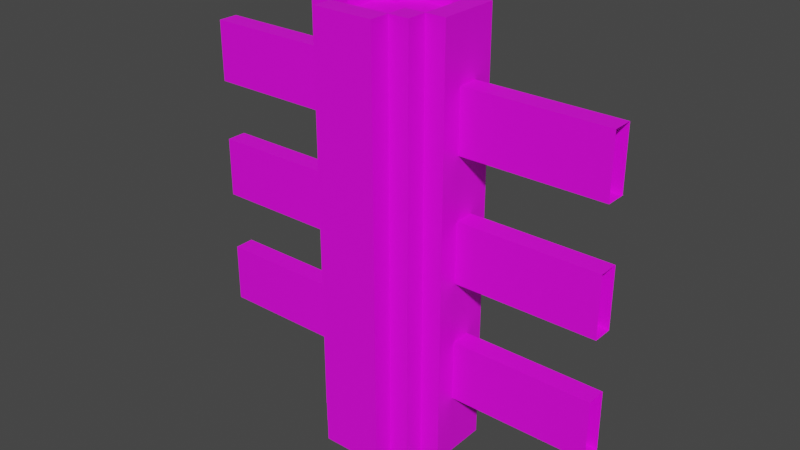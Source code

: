 # Source: Fence_PitoShape.blend  (saved by Blender 3.3.6; exported with 4.5.12 LTS)
import bpy
from mathutils import Matrix  # noqa: F401  (used for matrix-valued properties, if any)

bpy.ops.wm.read_factory_settings(use_empty=True)
scene = bpy.context.scene
scene.name = 'Scene'

# ---- collections
col_collection = bpy.data.collections.new('Collection'); scene.collection.children.link(col_collection)

# ---- images (referenced by path relative to the original .blend; pixels are not part of the script)
import os
ASSET_DIR = os.environ.get("B2B_ASSET_DIR", "")  # directory of the original .blend (textures are referenced by path, not embedded)
HERE = os.path.dirname(os.path.abspath(__file__))  # packed textures are extracted next to this script under _unpacked/

def load_image(name, relpath, width, height, colorspace="sRGB"):
    """Load a texture the original file referenced (path relative to the .blend, or extracted next to this script)."""
    p = next((c for c in (os.path.join(HERE, relpath), os.path.join(ASSET_DIR, relpath)) if relpath and os.path.exists(c)), "")
    if p:
        img = bpy.data.images.load(p, check_existing=True)
        img.name = name
    else:  # same state as the original file: an image datablock whose file is absent (Cycles renders it pink)
        img = bpy.data.images.new(name, width, height)
        img.source = "FILE"
        img.filepath = "//" + (relpath or name)
    img.colorspace_settings.name = colorspace
    return img
img_texture = load_image('texture', 'Fence_TShape.png', 1024, 1024, 'sRGB')

# ---- materials (node trees are filled in below, after node groups)
mat_material_001 = bpy.data.materials.new('Material.001')
mat_material_001.use_transparent_shadow = False

# ---- material node trees
mat_material_001.use_nodes = True; mat_material_001.node_tree.nodes.clear()
_N = mat_material_001.node_tree.nodes; _L = mat_material_001.node_tree.links
n0 = _N.new('ShaderNodeBsdfPrincipled'); n0.name = 'Principled BSDF'; n0.location = (10, 300)
n0.distribution = 'GGX'
n0.subsurface_method = 'RANDOM_WALK_SKIN'
n0.inputs[3].default_value = 1.45
n0.inputs[27].default_value = (0.0, 0.0, 0.0, 1.0)
n0.inputs[28].default_value = 1.0
n1 = _N.new('ShaderNodeOutputMaterial'); n1.name = 'Material Output'; n1.location = (300, 300)
n2 = _N.new('ShaderNodeTexImage'); n2.name = 'Image Texture'; n2.location = (-280, 280)
n2.image = img_texture
n2.interpolation = 'Closest'
_L.new(n0.outputs[0], n1.inputs[0])
_L.new(n2.outputs[0], n0.inputs[0])
n1.is_active_output = True

# ---- world
world_world = bpy.data.worlds.new('World'); scene.world = world_world
world_world.use_nodes = True; world_world.node_tree.nodes.clear()
_N = world_world.node_tree.nodes; _L = world_world.node_tree.links
n0 = _N.new('ShaderNodeOutputWorld'); n0.name = 'World Output'; n0.location = (300, 300)
n1 = _N.new('ShaderNodeBackground'); n1.name = 'Background'; n1.location = (10, 300)
n1.inputs[0].default_value = (0.05088, 0.05088, 0.05088, 1.0)
_L.new(n1.outputs[0], n0.inputs[0])
n0.is_active_output = True
world_world.color = (0.05088, 0.05088, 0.05088)
world_world.use_sun_shadow = False
world_world.sun_shadow_jitter_overblur = 0.0

# ---- meshes
me_cube_2350 = bpy.data.meshes.new('Cube.2350')
me_cube_2350.from_pydata([(-1.55, -0.05, -0.75), (-1.55, -0.05, -0.45), (-1.55, -0.05, -0.15), (-0.75, -0.25, -1.05), (-0.85, -0.15, -1.05), (-0.75, -0.15, -1.05), (-0.65, -0.35, -1.05), (-0.65, -0.25, -1.05), (-0.75, 0.15, -1.05), (-0.85, -0.05, -0.75), (-0.85, -0.05, -0.45), (-0.85, -0.05, -0.15), (-0.85, -0.05, 0.15), (-0.75, -0.25, 1.05), (-0.85, -0.15, -0.4192), (-0.65, -0.35, -0.4192), (-0.85, -0.15, 1.192e-07), (-0.65, -0.35, 1.192e-07), (-1.55, -0.05, 0.15), (-1.55, -0.05, 0.45), (-1.55, -0.05, 0.75), (-0.85, -0.05, 0.45), (-0.85, -0.05, 0.75), (-0.85, -0.15, 0.4472), (-0.65, -0.35, 0.4472), (-0.85, -0.15, 1.05), (-0.65, -0.35, 1.05), (-0.75, -0.15, 0.95), (-0.75, -0.15, 1.05), (-0.75, 1.192e-07, 0.95), (-0.75, 1.192e-07, 1.05), (-0.65, -0.25, 0.95), (-0.65, -0.25, 1.05), (-0.5, -0.25, 0.95), (-0.5, -0.25, 1.05), (-0.65, -0.15, 0.95), (-0.65, -0.15, 1.05), (-1.55, 0.05, -0.75), (-1.55, 0.05, -0.45), (-1.55, 0.05, -0.15), (-0.85, 0.15, -1.05), (-0.75, 0.25, -1.05), (-0.65, 0.25, -1.05), (-0.65, 0.35, -1.05), (-0.85, 0.05, -0.75), (-0.85, 0.05, -0.45), (-0.85, 0.05, -0.15), (-0.85, 0.05, 0.15), (-0.75, 0.25, 1.05), (-0.65, 0.35, -0.4192), (-0.65, 0.35, 1.192e-07), (-1.55, 0.05, 0.15), (-1.55, 0.05, 0.45), (-1.55, 0.05, 0.75), (-0.85, 0.05, 0.45), (-0.85, 0.05, 0.75), (-0.85, 0.15, 1.05), (-0.65, 0.35, 0.4472), (-0.65, 0.35, 1.05), (-0.75, 0.15, 0.95), (-0.75, 0.15, 1.05), (-0.65, 0.15, 0.95), (-0.65, 0.15, 1.05), (-0.65, 0.25, 0.95), (-0.65, 0.25, 1.05), (-0.5, 0.25, 0.95), (-0.5, 0.25, 1.05), (-0.35, -0.35, -1.05), (-0.35, -0.25, -1.05), (-0.25, 0.15, -1.05), (-0.25, -0.15, -1.05), (-0.25, -0.25, -1.05), (-0.15, -0.15, -1.05), (-0.15, 0.05, -0.75), (-0.25, -0.25, 1.05), (-0.15, -0.05, -0.75), (-0.15, -0.15, -0.4192), (-0.15, -0.05, -0.45), (-0.15, -0.15, 1.192e-07), (-0.15, -0.05, -0.15), (0.55, -0.05, -0.75), (0.55, -0.05, -0.45), (0.55, -0.05, -0.15), (0.55, -0.05, 0.15), (-0.35, -0.35, 1.05), (-0.15, -0.05, 0.15), (-0.15, -0.15, 0.4472), (-0.15, 0.05, 0.45), (-0.15, -0.05, 0.45), (-0.15, -0.05, 0.75), (-0.15, -0.15, 1.05), (0.55, -0.05, 0.45), (0.55, -0.05, 0.75), (-0.35, -0.25, 0.95), (-0.35, -0.25, 1.05), (-0.35, -0.15, 0.95), (-0.35, -0.15, 1.05), (-0.25, -0.15, 0.95), (-0.25, -0.15, 1.05), (-0.25, 1.192e-07, 0.95), (-0.25, 1.192e-07, 1.05), (-0.35, 0.25, -1.05), (-0.35, 0.35, -1.05), (-0.15, 0.15, -1.05), (-0.25, 0.25, -1.05), (-0.35, 0.35, 1.05), (-0.15, 0.05, -0.45), (-0.15, 0.15, 1.05), (-0.25, 0.25, 1.05), (-0.15, 0.05, -0.15), (0.55, 0.05, -0.75), (0.55, 0.05, -0.15), (0.55, 0.05, 0.15), (0.55, 0.05, -0.45), (-0.15, 0.05, 0.15), (-0.15, 0.05, 0.75), (0.55, 0.05, 0.45), (0.55, 0.05, 0.75), (-0.35, 0.15, 0.95), (-0.35, 0.15, 1.05), (-0.35, 0.25, 0.95), (-0.35, 0.25, 1.05), (-0.25, 0.15, 0.95), (-0.25, 0.15, 1.05)], [], [(1, 0, 9, 10), (61, 35, 95, 118), (5, 14, 4), (15, 7, 6), (7, 13, 3), (13, 5, 3), (5, 16, 14), (17, 7, 15), (113, 106, 77, 81), (5, 23, 16), (24, 7, 17), (23, 22, 21), (25, 22, 23), (5, 25, 23), (26, 7, 24), (30, 25, 28), (26, 32, 31), (13, 28, 27), (35, 31, 33), (26, 31, 7), (13, 27, 5), (42, 41, 48), (8, 40, 56), (55, 56, 54), (60, 56, 30), (64, 58, 63), (58, 64, 66), (61, 59, 29), (60, 48, 59), (63, 58, 42), (59, 48, 8), (106, 76, 77), (88, 86, 87), (89, 86, 88), (89, 90, 86), (94, 84, 93), (90, 98, 97), (74, 94, 93), (93, 95, 33), (98, 74, 97), (93, 84, 68), (90, 97, 70), (97, 74, 70), (74, 93, 68), (105, 101, 102), (108, 69, 104), (91, 92, 89, 88), (107, 87, 114), (107, 115, 87), (105, 121, 120), (105, 66, 121), (123, 107, 122), (122, 118, 99), (121, 108, 120), (108, 123, 122), (105, 120, 101), (122, 107, 69), (108, 122, 69), (120, 108, 101), (72, 103, 73, 75), (34, 26, 84), (112, 111, 109, 114), (65, 61, 118), (25, 56, 55, 22), (54, 47, 12), (61, 29, 35), (114, 87, 85), (107, 100, 90), (47, 40, 46), (85, 78, 79), (110, 73, 106, 113), (18, 2, 11, 12), (9, 4, 14, 10), (45, 14, 16, 11), (14, 45, 10), (20, 19, 21, 22), (54, 12, 16, 23), (23, 21, 54), (28, 27, 29, 30), (33, 31, 32, 34), (25, 27, 28), (35, 27, 28, 36), (34, 32, 26), (13, 31, 32), (32, 31, 35, 36), (35, 29, 27), (13, 32, 36, 28), (37, 38, 45, 44), (107, 90, 89, 115), (25, 5, 27), (13, 7, 31), (39, 51, 47, 46), (44, 45, 40), (42, 49, 43), (8, 48, 41), (45, 46, 40), (42, 50, 49), (52, 53, 55, 54), (4, 9, 44, 40), (40, 47, 54, 56), (42, 57, 50), (29, 59, 60, 30), (42, 58, 57), (64, 63, 65, 66), (60, 59, 56), (60, 59, 61, 62), (61, 63, 64, 62), (64, 63, 48), (60, 62, 64, 48), (61, 65, 63), (76, 72, 75, 77), (59, 8, 56), (63, 42, 48), (78, 76, 106, 79), (72, 76, 70), (71, 74, 68), (70, 74, 71), (77, 75, 80, 81), (76, 78, 70), (68, 84, 67), (78, 85, 87, 86), (33, 34, 94, 93), (78, 86, 70), (86, 90, 70), (99, 97, 98, 100), (94, 34, 84), (95, 96, 98, 97), (90, 100, 98), (95, 93, 94, 96), (97, 99, 95), (94, 74, 98, 96), (73, 103, 107, 106), (87, 115, 117, 116), (107, 103, 69), (108, 104, 101), (107, 109, 106), (66, 65, 120, 121), (122, 99, 100, 123), (123, 119, 118, 122), (107, 123, 100), (121, 120, 118, 119), (119, 123, 108, 121), (120, 65, 118), (6, 67, 84, 26, 24, 17, 15), (95, 35, 33), (105, 58, 66), (9, 0, 37, 44), (1, 10, 45, 38), (11, 2, 39, 46), (45, 11, 46), (80, 75, 73, 110), (109, 79, 106), (82, 79, 109, 111), (18, 12, 47, 51), (21, 19, 52, 54), (20, 22, 55, 53), (85, 83, 112, 114), (30, 56, 25), (91, 88, 87, 116), (89, 92, 117, 115), (99, 118, 95), (16, 12, 11), (107, 114, 109), (82, 83, 85, 79), (57, 58, 105, 102, 43, 49, 50)])
_uv = me_cube_2350.uv_layers.new(name='UVMap')
_uv.uv.foreach_set('vector', [0.5, 0.6429, 0.5, 0.5714, 0.6667, 0.5714, 0.6667, 0.6429, 0.07143, 0.5952, 0.07143, 0.5238, 0.1429, 0.5238, 0.1429, 0.5952, 0.7143, 0.0, 0.6905, 0.1502, 0.6905, 0.0, 0.7381, 0.1502, 0.7619, 0.0, 0.7381, 0.0, 0.02381, 0.0, 0.0, 0.5, 0.0, 0.0, 0.2381, 0.5, 0.2619, 0.0, 0.2381, 0.0, 0.7143, 0.0, 0.6905, 0.25, 0.6905, 0.1502, 0.7381, 0.25, 0.7619, 0.0, 0.7381, 0.1502, 0.8333, 0.9762, 0.6667, 0.9762, 0.6667, 0.9524, 0.8333, 0.9524, 0.7143, 0.0, 0.6905, 0.3565, 0.6905, 0.25, 0.7381, 0.3565, 0.7619, 0.0, 0.7381, 0.25, 0.4286, 0.3565, 0.4524, 0.4286, 0.4524, 0.3571, 0.4286, 0.5, 0.4524, 0.4286, 0.4286, 0.3565, 0.7143, 0.0, 0.6905, 0.5, 0.6905, 0.3565, 0.7381, 0.5, 0.7619, 0.0, 0.7381, 0.3565, 0.8571, 0.7976, 0.8333, 0.7619, 0.8571, 0.7619, 0.7381, 0.5, 0.7619, 0.5, 0.7619, 0.4762, 0.2381, 0.5, 0.2619, 0.5, 0.2619, 0.4762, 0.07143, 0.5238, 0.07143, 0.5, 0.1071, 0.5, 0.7381, 0.5, 0.7619, 0.4762, 0.7619, 0.0, 0.2381, 0.5, 0.2619, 0.4762, 0.2619, 0.0, 0.1429, 0.0, 0.119, 0.0, 0.119, 0.5, 0.6667, 0.0, 0.6429, 0.0, 0.6429, 0.5, 0.4762, 0.4286, 0.5, 0.5, 0.4762, 0.3571, 0.8571, 0.8333, 0.8333, 0.8333, 0.8571, 0.7976, 0.02381, 1.0, 0.04762, 1.0, 0.02381, 0.9762, 0.8333, 0.9048, 0.8333, 0.881, 0.869, 0.881, 0.07143, 0.5952, 0.04762, 0.5952, 0.04762, 0.5595, 0.3333, 0.5, 0.3571, 0.5, 0.3333, 0.4762, 0.02381, 0.9762, 0.04762, 1.0, 0.02381, 0.5, 0.3333, 0.4762, 0.3571, 0.5, 0.3333, 0.0, 0.4048, 0.1429, 0.3571, 0.1502, 0.381, 0.1429, 0.381, 0.3571, 0.3571, 0.3565, 0.4048, 0.3571, 0.381, 0.4286, 0.3571, 0.3565, 0.381, 0.3571, 0.381, 0.4286, 0.3571, 0.5, 0.3571, 0.3565, 0.8095, 0.5, 0.7857, 0.5, 0.8095, 0.4762, 0.9762, 0.5, 0.9524, 0.5, 0.9524, 0.4762, 0.119, 0.5, 0.09524, 0.5, 0.09524, 0.4762, 0.1429, 0.5, 0.1429, 0.5238, 0.1071, 0.5, 0.1429, 0.5, 0.119, 0.5, 0.1429, 0.4762, 0.8095, 0.4762, 0.7857, 0.5, 0.8095, 0.0, 0.9762, 0.5, 0.9524, 0.4762, 0.9524, 0.0, 0.1429, 0.4762, 0.119, 0.5, 0.1429, 0.0, 0.119, 0.5, 0.09524, 0.4762, 0.09524, 0.0, 0.9286, 0.5, 0.9048, 0.0, 0.9286, 0.0, 0.2381, 0.5, 0.2143, 0.0, 0.2381, 0.0, 0.3333, 0.7143, 0.3333, 0.7857, 0.1667, 0.7857, 0.1667, 0.7143, 0.4286, 0.5, 0.4048, 0.3571, 0.4048, 0.2857, 0.4286, 0.5, 0.4048, 0.4286, 0.4048, 0.3571, 0.9286, 0.5, 0.9048, 0.5, 0.9048, 0.4762, 0.9048, 0.9048, 0.869, 0.881, 0.9048, 0.881, 0.8571, 0.5, 0.881, 0.5, 0.8571, 0.4762, 0.1667, 0.5952, 0.1429, 0.5952, 0.1667, 0.5595, 0.2143, 0.5, 0.2381, 0.5, 0.2143, 0.4762, 0.2381, 0.5, 0.2143, 0.5, 0.2143, 0.4762, 0.9286, 0.5, 0.9048, 0.4762, 0.9048, 0.0, 0.8571, 0.4762, 0.881, 0.5, 0.8571, 0.0, 0.2381, 0.5, 0.2143, 0.4762, 0.2143, 0.0, 0.2143, 0.4762, 0.2381, 0.5, 0.2143, 0.0, 0.3571, 0.0, 0.4286, 0.0, 0.4048, 0.07143, 0.381, 0.07143, 0.869, 0.8571, 0.8333, 0.8333, 0.9048, 0.8333, 0.8333, 0.8571, 0.8333, 0.7857, 0.6667, 0.7857, 0.6667, 0.8571, 0.1071, 0.619, 0.07143, 0.5952, 0.1429, 0.5952, 0.4286, 0.5, 0.5, 0.5, 0.4762, 0.4286, 0.4524, 0.4286, 0.4762, 0.3571, 0.4762, 0.2857, 0.4524, 0.2857, 0.07143, 0.5952, 0.04762, 0.5595, 0.07143, 0.5238, 0.4048, 0.2857, 0.4048, 0.3571, 0.381, 0.2857, 0.881, 0.8333, 0.8571, 0.7976, 0.881, 0.7619, 0.4762, 0.2857, 0.5, 0.0, 0.4762, 0.2143, 0.381, 0.2857, 0.3571, 0.25, 0.381, 0.2143, 0.3333, 0.5714, 0.1667, 0.5714, 0.1667, 0.6429, 0.3333, 0.6429, 0.1667, 0.9286, 0.1667, 0.8571, 0.3333, 0.8571, 0.3333, 0.9286, 0.4524, 0.07143, 0.4286, 0.0, 0.4286, 0.1502, 0.4524, 0.1429, 0.4762, 0.1429, 0.4286, 0.1502, 0.4286, 0.25, 0.4524, 0.2143, 0.4286, 0.1502, 0.4762, 0.1429, 0.4524, 0.1429, 0.5, 0.7857, 0.5, 0.7143, 0.6667, 0.7143, 0.6667, 0.7857, 0.4762, 0.3571, 0.4524, 0.2857, 0.4286, 0.25, 0.4286, 0.3565, 0.4286, 0.3565, 0.4524, 0.3571, 0.4762, 0.3571, 0.2619, 0.5, 0.2619, 0.4762, 0.2976, 0.4762, 0.2976, 0.5, 0.05952, 0.4762, 0.02381, 0.4762, 0.02381, 0.5, 0.05952, 0.5, 0.6905, 0.5, 0.7143, 0.4762, 0.7143, 0.5, 0.7381, 0.4762, 0.7143, 0.4762, 0.7143, 0.5, 0.7381, 0.5, 0.869, 0.8571, 0.8333, 0.8571, 0.8333, 0.8333, 0.0, 0.5, 0.02381, 0.4762, 0.02381, 0.5, 0.7619, 0.5, 0.7619, 0.4762, 0.7857, 0.4762, 0.7857, 0.5, 0.07143, 0.5238, 0.04762, 0.5595, 0.04762, 0.5238, 0.881, 0.8095, 0.9048, 0.8095, 0.9048, 0.8333, 0.881, 0.8333, 0.5, 0.5, 0.5, 0.5714, 0.6667, 0.5714, 0.6667, 0.5, 0.4286, 0.5, 0.3571, 0.5, 0.381, 0.4286, 0.4048, 0.4286, 0.6905, 0.5, 0.7143, 0.0, 0.7143, 0.4762, 0.0, 0.5, 0.02381, 0.0, 0.02381, 0.4762, 0.5, 0.7857, 0.5, 0.8571, 0.6667, 0.8571, 0.6667, 0.7857, 0.4762, 0.07143, 0.4762, 0.1429, 0.5, 0.0, 0.02381, 0.5, 0.04762, 0.6502, 0.04762, 0.5, 0.3333, 0.0, 0.3571, 0.5, 0.3571, 0.0, 0.4762, 0.1429, 0.4762, 0.2143, 0.5, 0.0, 0.02381, 0.5, 0.04762, 0.75, 0.04762, 0.6502, 0.5, 0.6429, 0.5, 0.7143, 0.6667, 0.7143, 0.6667, 0.6429, 0.4286, 0.0, 0.4524, 0.07143, 0.4762, 0.07143, 0.5, 0.0, 0.5, 0.0, 0.4762, 0.2857, 0.4762, 0.3571, 0.5, 0.5, 0.02381, 0.5, 0.04762, 0.8565, 0.04762, 0.75, 0.2976, 0.4762, 0.3333, 0.4762, 0.3333, 0.5, 0.2976, 0.5, 0.02381, 0.5, 0.04762, 1.0, 0.04762, 0.8565, 0.1429, 0.5, 0.1429, 0.4762, 0.1786, 0.4762, 0.1786, 0.5, 0.6667, 0.5, 0.6667, 0.4762, 0.6429, 0.5, 0.6667, 0.5, 0.6667, 0.4762, 0.6905, 0.4762, 0.6905, 0.5, 0.0, 0.9762, 0.02381, 0.9762, 0.02381, 1.0, 0.0, 1.0, 0.1429, 0.5, 0.1429, 0.4762, 0.119, 0.5, 0.9048, 0.8095, 0.9286, 0.8095, 0.9286, 0.8333, 0.9048, 0.8333, 0.07143, 0.5952, 0.1071, 0.619, 0.07143, 0.619, 0.3571, 0.1502, 0.3571, 0.0, 0.381, 0.07143, 0.381, 0.1429, 0.6667, 0.4762, 0.6667, 0.0, 0.6429, 0.5, 0.1429, 0.4762, 0.1429, 0.0, 0.119, 0.5, 0.3571, 0.25, 0.3571, 0.1502, 0.4048, 0.1429, 0.381, 0.2143, 0.9762, 0.0, 0.9762, 0.1502, 0.9524, 0.0, 0.119, 0.0, 0.119, 0.5, 0.09524, 0.0, 0.1429, 0.0, 0.119, 0.5, 0.119, 0.0, 0.3333, 0.6429, 0.3333, 0.5714, 0.5, 0.5714, 0.5, 0.6429, 0.9762, 0.1502, 0.9762, 0.25, 0.9524, 0.0, 0.8095, 0.0, 0.7857, 0.5, 0.7857, 0.0, 0.3571, 0.25, 0.381, 0.2857, 0.4048, 0.3571, 0.3571, 0.3565, 0.05952, 0.4762, 0.05952, 0.5, 0.09524, 0.5, 0.09524, 0.4762, 0.9762, 0.25, 0.9762, 0.3565, 0.9524, 0.0, 0.9762, 0.3565, 0.9762, 0.5, 0.9524, 0.0, 0.1786, 0.4762, 0.1429, 0.4762, 0.1429, 0.5, 0.1786, 0.5, 0.9048, 0.8571, 0.869, 0.8571, 0.9048, 0.8333, 0.9286, 0.4762, 0.9286, 0.5, 0.9524, 0.5, 0.9524, 0.4762, 0.881, 0.7619, 0.8571, 0.7976, 0.8571, 0.7619, 0.8333, 0.4762, 0.8095, 0.4762, 0.8095, 0.5, 0.8333, 0.5, 0.1667, 0.5238, 0.1667, 0.5595, 0.1429, 0.5238, 0.881, 0.7857, 0.9048, 0.7857, 0.9048, 0.8095, 0.881, 0.8095, 0.4048, 0.07143, 0.4286, 0.0, 0.4286, 0.5, 0.4048, 0.1429, 0.6667, 0.5, 0.6667, 0.5714, 0.8333, 0.5714, 0.8333, 0.5, 0.881, 0.5, 0.881, 0.0, 0.8571, 0.0, 0.2381, 0.5, 0.2381, 0.0, 0.2143, 0.0, 0.4286, 0.5, 0.4048, 0.2143, 0.4048, 0.1429, 0.1786, 0.5, 0.1786, 0.4762, 0.2143, 0.4762, 0.2143, 0.5, 0.2143, 0.4762, 0.1786, 0.4762, 0.1786, 0.5, 0.2143, 0.5, 0.8571, 0.5, 0.8333, 0.5, 0.8333, 0.4762, 0.8571, 0.4762, 0.881, 0.8333, 0.8571, 0.8333, 0.8571, 0.7976, 0.9048, 0.5, 0.9048, 0.4762, 0.8809, 0.4762, 0.8809, 0.5, 0.881, 0.7619, 0.9048, 0.7619, 0.9048, 0.7857, 0.881, 0.7857, 0.1429, 0.619, 0.1071, 0.619, 0.1429, 0.5952, 0.5714, 0.0, 0.6429, 0.0, 0.6429, 0.5, 0.5714, 0.5, 0.5714, 0.3565, 0.5714, 0.25, 0.5714, 0.1502, 0.1429, 0.5238, 0.07143, 0.5238, 0.1071, 0.5, 0.9048, 0.9048, 0.8333, 0.9048, 0.869, 0.881, 1.0, 0.8571, 0.8333, 0.8571, 0.8333, 0.881, 1.0, 0.881, 0.8333, 0.7381, 1.0, 0.7381, 1.0, 0.7619, 0.8333, 0.7619, 1.0, 0.5238, 0.8333, 0.5238, 0.8333, 0.5476, 1.0, 0.5476, 0.4762, 0.1429, 0.4524, 0.2143, 0.4762, 0.2143, 1.0, 0.5, 0.8333, 0.5, 0.8333, 0.5238, 1.0, 0.5238, 0.4048, 0.2143, 0.381, 0.2143, 0.4048, 0.1429, 0.6667, 0.9524, 0.5, 0.9524, 0.5, 0.9762, 0.6667, 0.9762, 0.3333, 0.9524, 0.5, 0.9524, 0.5, 0.9762, 0.3333, 0.9762, 0.3333, 0.9524, 0.1667, 0.9524, 0.1667, 0.9762, 0.3333, 0.9762, 0.6667, 0.9286, 0.8333, 0.9286, 0.8333, 0.9524, 0.6667, 0.9524, 0.5, 0.9286, 0.6667, 0.9286, 0.6667, 0.9524, 0.5, 0.9524, 0.8571, 0.7976, 0.8333, 0.8333, 0.8333, 0.7619, 0.3333, 0.9286, 0.1667, 0.9286, 0.1667, 0.9524, 0.3333, 0.9524, 0.3333, 0.9286, 0.5, 0.9286, 0.5, 0.9524, 0.3333, 0.9524, 0.1667, 0.5595, 0.1429, 0.5952, 0.1429, 0.5238, 0.4286, 0.25, 0.4524, 0.2857, 0.4524, 0.2143, 0.4286, 0.5, 0.4048, 0.2857, 0.4048, 0.2143, 0.5, 0.8571, 0.5, 0.9286, 0.3333, 0.9286, 0.3333, 0.8571, 0.5, 0.3565, 0.5, 0.5, 0.5714, 0.5, 0.5714, 0.0, 0.5, 0.0, 0.5, 0.1502, 0.5, 0.25])
me_cube_2350.materials.append(mat_material_001)
me_cube_2350.update()

# ---- objects
ob_cube_1309 = bpy.data.objects.new('Cube.1309', me_cube_2350)

# ---- transforms, parenting, visibility, modifiers, constraints
ob_cube_1309.location = (0.5, 4.768e-07, 1.05)

# ---- collection membership
col_collection.objects.link(ob_cube_1309)

# ---- scene / render settings (as saved in the file)
scene.frame_start = 1; scene.frame_end = 250; scene.frame_set(195)
scene.render.engine = 'BLENDER_EEVEE_NEXT'
scene.cycles.sampling_pattern = 'TABULATED_SOBOL'
scene.cycles.use_light_tree = False
scene.view_settings.view_transform = 'Filmic'
bpy.context.view_layer.update()

# ---- added for rendering (the .blend has no active camera and no usable light): camera, sun
cam_auto = bpy.data.cameras.new('AutoCamera')
cam_auto.lens = 50.0
cam_auto.sensor_width = 36.0
cam_auto.clip_end = 1000.0
ob_auto_camera = bpy.data.objects.new('AutoCamera', cam_auto)
scene.collection.objects.link(ob_auto_camera)
ob_auto_camera.location = (2.82307, -3.38769, 3.30846)
ob_auto_camera.rotation_euler = (1.09748, -7.21219e-08, 0.694738)
scene.camera = ob_auto_camera
light_auto_sun = bpy.data.lights.new('AutoSun', 'SUN')
light_auto_sun.energy = 3.0
light_auto_sun.angle = 0.0523599
ob_auto_sun = bpy.data.objects.new('AutoSun', light_auto_sun)
scene.collection.objects.link(ob_auto_sun)
ob_auto_sun.rotation_euler = (0.872665, 0.174533, 0.523599)
bpy.context.view_layer.update()
